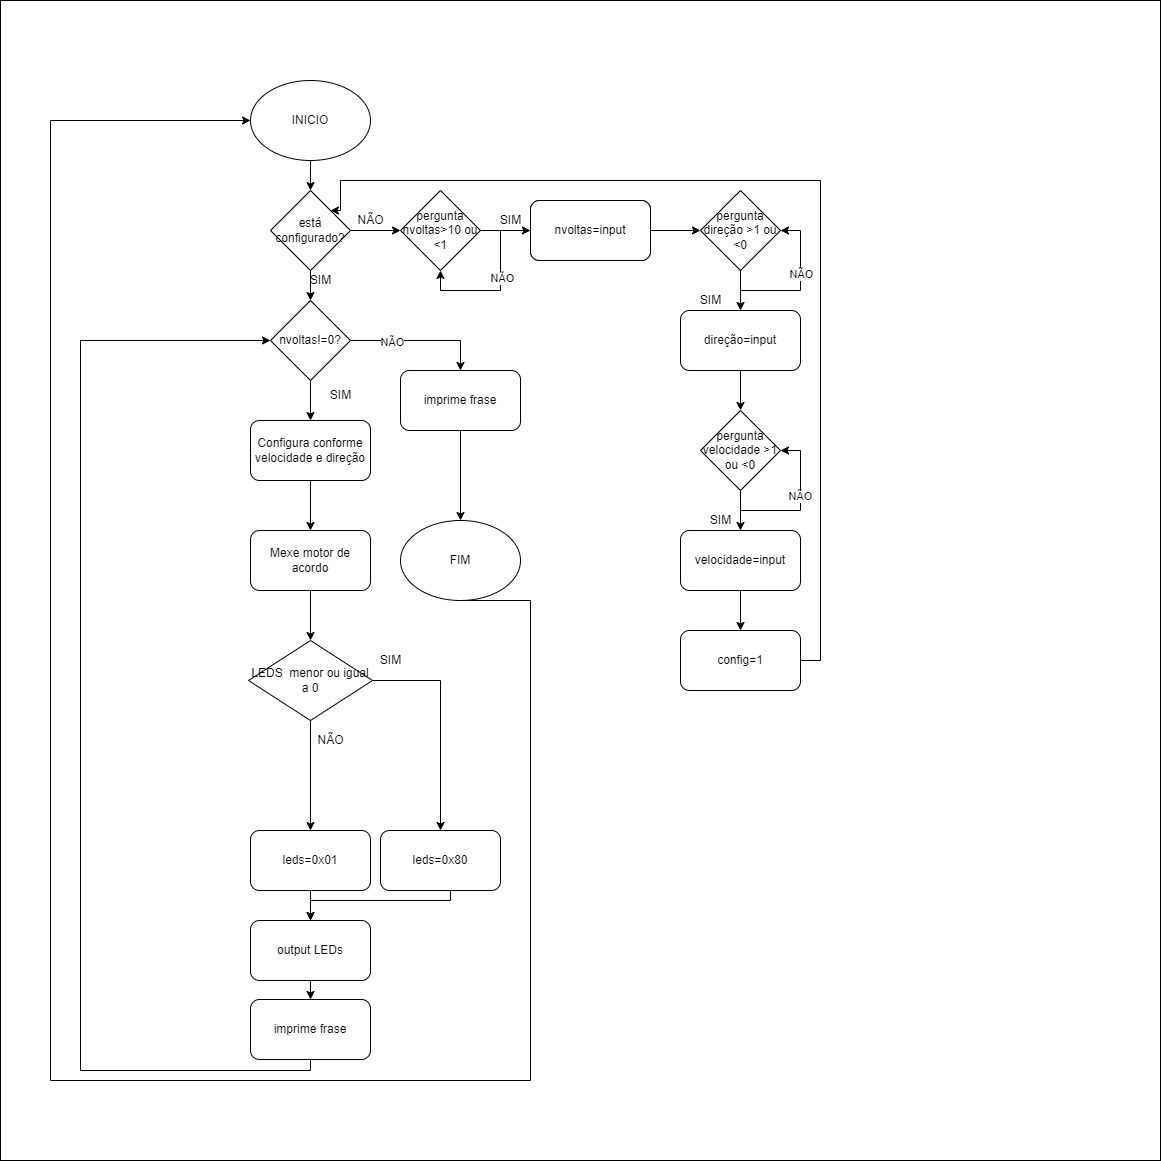

The diagram above was exported from draw.io. Its source (the exported page's mxGraphModel, read from the mxfile embedded in the PNG):
<mxGraphModel dx="1120" dy="452" grid="1" gridSize="10" guides="1" tooltips="1" connect="1" arrows="1" fold="1" page="1" pageScale="1" pageWidth="827" pageHeight="1169" math="0" shadow="0">
  <root>
    <mxCell id="0" />
    <mxCell id="1" parent="0" />
    <mxCell id="YcmnXdj_9-1ylOFjsYsU-19" value="" style="whiteSpace=wrap;html=1;aspect=fixed;" vertex="1" parent="1">
      <mxGeometry x="110" y="110" width="1160" height="1160" as="geometry" />
    </mxCell>
    <mxCell id="dO_GSBcwK1v1Se-ViI6X-27" style="edgeStyle=orthogonalEdgeStyle;rounded=0;orthogonalLoop=1;jettySize=auto;html=1;exitX=0.5;exitY=1;exitDx=0;exitDy=0;entryX=0.5;entryY=0;entryDx=0;entryDy=0;" parent="1" source="dO_GSBcwK1v1Se-ViI6X-4" target="dO_GSBcwK1v1Se-ViI6X-6" edge="1">
      <mxGeometry relative="1" as="geometry" />
    </mxCell>
    <mxCell id="dO_GSBcwK1v1Se-ViI6X-28" style="edgeStyle=orthogonalEdgeStyle;rounded=0;orthogonalLoop=1;jettySize=auto;html=1;exitX=1;exitY=0.5;exitDx=0;exitDy=0;entryX=0;entryY=0.5;entryDx=0;entryDy=0;" parent="1" source="dO_GSBcwK1v1Se-ViI6X-4" target="dO_GSBcwK1v1Se-ViI6X-15" edge="1">
      <mxGeometry relative="1" as="geometry" />
    </mxCell>
    <mxCell id="dO_GSBcwK1v1Se-ViI6X-4" value="está configurado?" style="rhombus;whiteSpace=wrap;html=1;" parent="1" vertex="1">
      <mxGeometry x="380" y="300" width="80" height="80" as="geometry" />
    </mxCell>
    <mxCell id="dO_GSBcwK1v1Se-ViI6X-25" style="edgeStyle=orthogonalEdgeStyle;rounded=0;orthogonalLoop=1;jettySize=auto;html=1;exitX=1;exitY=0.5;exitDx=0;exitDy=0;entryX=0.5;entryY=0;entryDx=0;entryDy=0;" parent="1" source="dO_GSBcwK1v1Se-ViI6X-6" target="dO_GSBcwK1v1Se-ViI6X-13" edge="1">
      <mxGeometry relative="1" as="geometry" />
    </mxCell>
    <mxCell id="dO_GSBcwK1v1Se-ViI6X-50" value="NÃO" style="edgeLabel;html=1;align=center;verticalAlign=middle;resizable=0;points=[];" parent="dO_GSBcwK1v1Se-ViI6X-25" connectable="0" vertex="1">
      <mxGeometry x="-0.4143" y="-1" relative="1" as="geometry">
        <mxPoint as="offset" />
      </mxGeometry>
    </mxCell>
    <mxCell id="dO_GSBcwK1v1Se-ViI6X-26" style="edgeStyle=orthogonalEdgeStyle;rounded=0;orthogonalLoop=1;jettySize=auto;html=1;exitX=0.5;exitY=1;exitDx=0;exitDy=0;entryX=0.5;entryY=0;entryDx=0;entryDy=0;" parent="1" source="dO_GSBcwK1v1Se-ViI6X-6" target="dO_GSBcwK1v1Se-ViI6X-9" edge="1">
      <mxGeometry relative="1" as="geometry">
        <mxPoint x="420" y="520" as="targetPoint" />
      </mxGeometry>
    </mxCell>
    <mxCell id="dO_GSBcwK1v1Se-ViI6X-6" value="nvoltas!=0?" style="rhombus;whiteSpace=wrap;html=1;" parent="1" vertex="1">
      <mxGeometry x="380" y="410" width="80" height="80" as="geometry" />
    </mxCell>
    <mxCell id="dO_GSBcwK1v1Se-ViI6X-36" style="edgeStyle=orthogonalEdgeStyle;rounded=0;orthogonalLoop=1;jettySize=auto;html=1;exitX=0.5;exitY=1;exitDx=0;exitDy=0;entryX=0.5;entryY=0;entryDx=0;entryDy=0;" parent="1" source="dO_GSBcwK1v1Se-ViI6X-8" target="dO_GSBcwK1v1Se-ViI6X-4" edge="1">
      <mxGeometry relative="1" as="geometry" />
    </mxCell>
    <mxCell id="dO_GSBcwK1v1Se-ViI6X-8" value="INICIO" style="ellipse;whiteSpace=wrap;html=1;" parent="1" vertex="1">
      <mxGeometry x="360" y="190" width="120" height="80" as="geometry" />
    </mxCell>
    <mxCell id="dO_GSBcwK1v1Se-ViI6X-42" style="edgeStyle=orthogonalEdgeStyle;rounded=0;orthogonalLoop=1;jettySize=auto;html=1;exitX=0.5;exitY=1;exitDx=0;exitDy=0;entryX=0.5;entryY=0;entryDx=0;entryDy=0;" parent="1" source="dO_GSBcwK1v1Se-ViI6X-9" target="YcmnXdj_9-1ylOFjsYsU-11" edge="1">
      <mxGeometry relative="1" as="geometry">
        <mxPoint x="420" y="830" as="targetPoint" />
      </mxGeometry>
    </mxCell>
    <mxCell id="dO_GSBcwK1v1Se-ViI6X-9" value="Configura conforme velocidade e direção" style="rounded=1;whiteSpace=wrap;html=1;" parent="1" vertex="1">
      <mxGeometry x="360" y="530" width="120" height="60" as="geometry" />
    </mxCell>
    <mxCell id="dO_GSBcwK1v1Se-ViI6X-45" style="edgeStyle=orthogonalEdgeStyle;rounded=0;orthogonalLoop=1;jettySize=auto;html=1;exitX=0.5;exitY=1;exitDx=0;exitDy=0;entryX=0.5;entryY=0;entryDx=0;entryDy=0;" parent="1" source="dO_GSBcwK1v1Se-ViI6X-10" target="dO_GSBcwK1v1Se-ViI6X-24" edge="1">
      <mxGeometry relative="1" as="geometry" />
    </mxCell>
    <mxCell id="dO_GSBcwK1v1Se-ViI6X-10" value="output LEDs" style="rounded=1;whiteSpace=wrap;html=1;" parent="1" vertex="1">
      <mxGeometry x="360" y="1030" width="120" height="60" as="geometry" />
    </mxCell>
    <mxCell id="dO_GSBcwK1v1Se-ViI6X-12" value="" style="rounded=1;whiteSpace=wrap;html=1;" parent="1" vertex="1">
      <mxGeometry x="640" y="310" width="120" height="60" as="geometry" />
    </mxCell>
    <mxCell id="dO_GSBcwK1v1Se-ViI6X-39" style="edgeStyle=orthogonalEdgeStyle;rounded=0;orthogonalLoop=1;jettySize=auto;html=1;exitX=0.5;exitY=1;exitDx=0;exitDy=0;entryX=0.5;entryY=0;entryDx=0;entryDy=0;" parent="1" source="dO_GSBcwK1v1Se-ViI6X-13" target="dO_GSBcwK1v1Se-ViI6X-22" edge="1">
      <mxGeometry relative="1" as="geometry" />
    </mxCell>
    <mxCell id="dO_GSBcwK1v1Se-ViI6X-13" value="imprime frase" style="rounded=1;whiteSpace=wrap;html=1;" parent="1" vertex="1">
      <mxGeometry x="510" y="480" width="120" height="60" as="geometry" />
    </mxCell>
    <mxCell id="dO_GSBcwK1v1Se-ViI6X-31" style="edgeStyle=orthogonalEdgeStyle;rounded=0;orthogonalLoop=1;jettySize=auto;html=1;exitX=0.5;exitY=1;exitDx=0;exitDy=0;entryX=0.5;entryY=0;entryDx=0;entryDy=0;" parent="1" source="dO_GSBcwK1v1Se-ViI6X-14" target="dO_GSBcwK1v1Se-ViI6X-17" edge="1">
      <mxGeometry relative="1" as="geometry" />
    </mxCell>
    <mxCell id="dO_GSBcwK1v1Se-ViI6X-14" value="pergunta direção &amp;gt;1 ou &amp;lt;0" style="rhombus;whiteSpace=wrap;html=1;" parent="1" vertex="1">
      <mxGeometry x="810" y="300" width="80" height="80" as="geometry" />
    </mxCell>
    <mxCell id="dO_GSBcwK1v1Se-ViI6X-29" style="edgeStyle=orthogonalEdgeStyle;rounded=0;orthogonalLoop=1;jettySize=auto;html=1;exitX=1;exitY=0.5;exitDx=0;exitDy=0;entryX=0;entryY=0.5;entryDx=0;entryDy=0;" parent="1" source="dO_GSBcwK1v1Se-ViI6X-15" target="dO_GSBcwK1v1Se-ViI6X-16" edge="1">
      <mxGeometry relative="1" as="geometry" />
    </mxCell>
    <mxCell id="dO_GSBcwK1v1Se-ViI6X-15" value="pergunta nvoltas&amp;gt;10 ou &amp;lt;1" style="rhombus;whiteSpace=wrap;html=1;" parent="1" vertex="1">
      <mxGeometry x="510" y="300" width="80" height="80" as="geometry" />
    </mxCell>
    <mxCell id="dO_GSBcwK1v1Se-ViI6X-30" style="edgeStyle=orthogonalEdgeStyle;rounded=0;orthogonalLoop=1;jettySize=auto;html=1;exitX=1;exitY=0.5;exitDx=0;exitDy=0;entryX=0;entryY=0.5;entryDx=0;entryDy=0;" parent="1" source="dO_GSBcwK1v1Se-ViI6X-16" target="dO_GSBcwK1v1Se-ViI6X-14" edge="1">
      <mxGeometry relative="1" as="geometry" />
    </mxCell>
    <mxCell id="dO_GSBcwK1v1Se-ViI6X-16" value="nvoltas=input" style="rounded=1;whiteSpace=wrap;html=1;" parent="1" vertex="1">
      <mxGeometry x="640" y="310" width="120" height="60" as="geometry" />
    </mxCell>
    <mxCell id="dO_GSBcwK1v1Se-ViI6X-32" style="edgeStyle=orthogonalEdgeStyle;rounded=0;orthogonalLoop=1;jettySize=auto;html=1;exitX=0.5;exitY=1;exitDx=0;exitDy=0;entryX=0.5;entryY=0;entryDx=0;entryDy=0;" parent="1" source="dO_GSBcwK1v1Se-ViI6X-17" target="dO_GSBcwK1v1Se-ViI6X-18" edge="1">
      <mxGeometry relative="1" as="geometry" />
    </mxCell>
    <mxCell id="dO_GSBcwK1v1Se-ViI6X-17" value="direção=input" style="rounded=1;whiteSpace=wrap;html=1;" parent="1" vertex="1">
      <mxGeometry x="790" y="420" width="120" height="60" as="geometry" />
    </mxCell>
    <mxCell id="dO_GSBcwK1v1Se-ViI6X-33" style="edgeStyle=orthogonalEdgeStyle;rounded=0;orthogonalLoop=1;jettySize=auto;html=1;exitX=0.5;exitY=1;exitDx=0;exitDy=0;entryX=0.5;entryY=0;entryDx=0;entryDy=0;" parent="1" source="dO_GSBcwK1v1Se-ViI6X-18" target="dO_GSBcwK1v1Se-ViI6X-19" edge="1">
      <mxGeometry relative="1" as="geometry" />
    </mxCell>
    <mxCell id="dO_GSBcwK1v1Se-ViI6X-18" value="pergunta velocidade &amp;gt;1 ou &amp;lt;0" style="rhombus;whiteSpace=wrap;html=1;" parent="1" vertex="1">
      <mxGeometry x="810" y="520" width="80" height="80" as="geometry" />
    </mxCell>
    <mxCell id="dO_GSBcwK1v1Se-ViI6X-34" style="edgeStyle=orthogonalEdgeStyle;rounded=0;orthogonalLoop=1;jettySize=auto;html=1;exitX=0.5;exitY=1;exitDx=0;exitDy=0;entryX=0.5;entryY=0;entryDx=0;entryDy=0;" parent="1" source="dO_GSBcwK1v1Se-ViI6X-19" target="dO_GSBcwK1v1Se-ViI6X-21" edge="1">
      <mxGeometry relative="1" as="geometry" />
    </mxCell>
    <mxCell id="dO_GSBcwK1v1Se-ViI6X-19" value="velocidade=input" style="rounded=1;whiteSpace=wrap;html=1;" parent="1" vertex="1">
      <mxGeometry x="790" y="640" width="120" height="60" as="geometry" />
    </mxCell>
    <mxCell id="dO_GSBcwK1v1Se-ViI6X-35" style="edgeStyle=orthogonalEdgeStyle;rounded=0;orthogonalLoop=1;jettySize=auto;html=1;exitX=1;exitY=0.5;exitDx=0;exitDy=0;entryX=1;entryY=0;entryDx=0;entryDy=0;" parent="1" source="dO_GSBcwK1v1Se-ViI6X-21" target="dO_GSBcwK1v1Se-ViI6X-4" edge="1">
      <mxGeometry relative="1" as="geometry">
        <mxPoint x="710" y="280" as="targetPoint" />
        <Array as="points">
          <mxPoint x="930" y="770" />
          <mxPoint x="930" y="290" />
          <mxPoint x="450" y="290" />
          <mxPoint x="450" y="320" />
        </Array>
      </mxGeometry>
    </mxCell>
    <mxCell id="dO_GSBcwK1v1Se-ViI6X-21" value="config=1" style="rounded=1;whiteSpace=wrap;html=1;" parent="1" vertex="1">
      <mxGeometry x="790" y="740" width="120" height="60" as="geometry" />
    </mxCell>
    <mxCell id="dO_GSBcwK1v1Se-ViI6X-40" style="edgeStyle=orthogonalEdgeStyle;rounded=0;orthogonalLoop=1;jettySize=auto;html=1;exitX=0.5;exitY=1;exitDx=0;exitDy=0;entryX=0;entryY=0.5;entryDx=0;entryDy=0;" parent="1" source="dO_GSBcwK1v1Se-ViI6X-22" target="dO_GSBcwK1v1Se-ViI6X-8" edge="1">
      <mxGeometry relative="1" as="geometry">
        <Array as="points">
          <mxPoint x="640" y="710" />
          <mxPoint x="640" y="1190" />
          <mxPoint x="160" y="1190" />
          <mxPoint x="160" y="230" />
        </Array>
      </mxGeometry>
    </mxCell>
    <mxCell id="dO_GSBcwK1v1Se-ViI6X-22" value="FIM" style="ellipse;whiteSpace=wrap;html=1;" parent="1" vertex="1">
      <mxGeometry x="510" y="630" width="120" height="80" as="geometry" />
    </mxCell>
    <mxCell id="FIrzbm3FTcBSTgX66G6O-1" style="edgeStyle=orthogonalEdgeStyle;rounded=0;orthogonalLoop=1;jettySize=auto;html=1;exitX=0.5;exitY=1;exitDx=0;exitDy=0;entryX=0;entryY=0.5;entryDx=0;entryDy=0;" parent="1" source="dO_GSBcwK1v1Se-ViI6X-24" target="dO_GSBcwK1v1Se-ViI6X-6" edge="1">
      <mxGeometry relative="1" as="geometry">
        <mxPoint x="200" y="570" as="targetPoint" />
        <Array as="points">
          <mxPoint x="420" y="1180" />
          <mxPoint x="190" y="1180" />
          <mxPoint x="190" y="450" />
        </Array>
      </mxGeometry>
    </mxCell>
    <mxCell id="dO_GSBcwK1v1Se-ViI6X-24" value="imprime frase" style="rounded=1;whiteSpace=wrap;html=1;" parent="1" vertex="1">
      <mxGeometry x="360" y="1109" width="120" height="60" as="geometry" />
    </mxCell>
    <mxCell id="dO_GSBcwK1v1Se-ViI6X-47" style="edgeStyle=orthogonalEdgeStyle;rounded=0;orthogonalLoop=1;jettySize=auto;html=1;exitX=1;exitY=0.5;exitDx=0;exitDy=0;entryX=0.5;entryY=1;entryDx=0;entryDy=0;" parent="1" source="dO_GSBcwK1v1Se-ViI6X-15" target="dO_GSBcwK1v1Se-ViI6X-15" edge="1">
      <mxGeometry relative="1" as="geometry" />
    </mxCell>
    <mxCell id="dO_GSBcwK1v1Se-ViI6X-52" value="NÃO" style="edgeLabel;html=1;align=center;verticalAlign=middle;resizable=0;points=[];" parent="dO_GSBcwK1v1Se-ViI6X-47" connectable="0" vertex="1">
      <mxGeometry x="-0.1625" y="1" relative="1" as="geometry">
        <mxPoint as="offset" />
      </mxGeometry>
    </mxCell>
    <mxCell id="dO_GSBcwK1v1Se-ViI6X-48" style="edgeStyle=orthogonalEdgeStyle;rounded=0;orthogonalLoop=1;jettySize=auto;html=1;exitX=0.5;exitY=1;exitDx=0;exitDy=0;entryX=1;entryY=0.5;entryDx=0;entryDy=0;" parent="1" source="dO_GSBcwK1v1Se-ViI6X-14" target="dO_GSBcwK1v1Se-ViI6X-14" edge="1">
      <mxGeometry relative="1" as="geometry" />
    </mxCell>
    <mxCell id="dO_GSBcwK1v1Se-ViI6X-55" value="NÃO" style="edgeLabel;html=1;align=center;verticalAlign=middle;resizable=0;points=[];" parent="dO_GSBcwK1v1Se-ViI6X-48" connectable="0" vertex="1">
      <mxGeometry x="0.2125" relative="1" as="geometry">
        <mxPoint as="offset" />
      </mxGeometry>
    </mxCell>
    <mxCell id="dO_GSBcwK1v1Se-ViI6X-49" style="edgeStyle=orthogonalEdgeStyle;rounded=0;orthogonalLoop=1;jettySize=auto;html=1;exitX=0.5;exitY=1;exitDx=0;exitDy=0;entryX=1;entryY=0.5;entryDx=0;entryDy=0;" parent="1" source="dO_GSBcwK1v1Se-ViI6X-18" target="dO_GSBcwK1v1Se-ViI6X-18" edge="1">
      <mxGeometry relative="1" as="geometry" />
    </mxCell>
    <mxCell id="dO_GSBcwK1v1Se-ViI6X-57" value="NÃO" style="edgeLabel;html=1;align=center;verticalAlign=middle;resizable=0;points=[];" parent="dO_GSBcwK1v1Se-ViI6X-49" connectable="0" vertex="1">
      <mxGeometry x="0.1875" y="1" relative="1" as="geometry">
        <mxPoint as="offset" />
      </mxGeometry>
    </mxCell>
    <mxCell id="dO_GSBcwK1v1Se-ViI6X-51" value="SIM" style="text;html=1;align=center;verticalAlign=middle;resizable=0;points=[];autosize=1;strokeColor=none;fillColor=none;" parent="1" vertex="1">
      <mxGeometry x="430" y="490" width="40" height="30" as="geometry" />
    </mxCell>
    <mxCell id="dO_GSBcwK1v1Se-ViI6X-53" value="SIM" style="text;html=1;align=center;verticalAlign=middle;resizable=0;points=[];autosize=1;strokeColor=none;fillColor=none;" parent="1" vertex="1">
      <mxGeometry x="600" y="315" width="40" height="30" as="geometry" />
    </mxCell>
    <mxCell id="dO_GSBcwK1v1Se-ViI6X-54" value="SIM" style="text;html=1;align=center;verticalAlign=middle;resizable=0;points=[];autosize=1;strokeColor=none;fillColor=none;" parent="1" vertex="1">
      <mxGeometry x="800" y="395" width="40" height="30" as="geometry" />
    </mxCell>
    <mxCell id="dO_GSBcwK1v1Se-ViI6X-56" value="SIM" style="text;html=1;align=center;verticalAlign=middle;resizable=0;points=[];autosize=1;strokeColor=none;fillColor=none;" parent="1" vertex="1">
      <mxGeometry x="810" y="615" width="40" height="30" as="geometry" />
    </mxCell>
    <mxCell id="FIrzbm3FTcBSTgX66G6O-2" value="SIM" style="text;html=1;align=center;verticalAlign=middle;resizable=0;points=[];autosize=1;strokeColor=none;fillColor=none;" parent="1" vertex="1">
      <mxGeometry x="410" y="375" width="40" height="30" as="geometry" />
    </mxCell>
    <mxCell id="FIrzbm3FTcBSTgX66G6O-3" value="NÃO" style="text;html=1;align=center;verticalAlign=middle;resizable=0;points=[];autosize=1;strokeColor=none;fillColor=none;" parent="1" vertex="1">
      <mxGeometry x="455" y="315" width="50" height="30" as="geometry" />
    </mxCell>
    <mxCell id="NGmxyrRMRcwVz3E_vx_O-6" style="edgeStyle=orthogonalEdgeStyle;rounded=0;orthogonalLoop=1;jettySize=auto;html=1;exitX=0.5;exitY=1;exitDx=0;exitDy=0;entryX=0.5;entryY=0;entryDx=0;entryDy=0;" parent="1" source="NGmxyrRMRcwVz3E_vx_O-5" target="dO_GSBcwK1v1Se-ViI6X-10" edge="1">
      <mxGeometry relative="1" as="geometry">
        <Array as="points">
          <mxPoint x="560" y="1010" />
          <mxPoint x="420" y="1010" />
        </Array>
      </mxGeometry>
    </mxCell>
    <mxCell id="NGmxyrRMRcwVz3E_vx_O-5" value="leds=0x80" style="rounded=1;whiteSpace=wrap;html=1;" parent="1" vertex="1">
      <mxGeometry x="490" y="940" width="120" height="60" as="geometry" />
    </mxCell>
    <mxCell id="YcmnXdj_9-1ylOFjsYsU-4" style="edgeStyle=orthogonalEdgeStyle;rounded=0;orthogonalLoop=1;jettySize=auto;html=1;exitX=0.5;exitY=1;exitDx=0;exitDy=0;entryX=0.5;entryY=0;entryDx=0;entryDy=0;" edge="1" parent="1" source="YcmnXdj_9-1ylOFjsYsU-1" target="dO_GSBcwK1v1Se-ViI6X-10">
      <mxGeometry relative="1" as="geometry" />
    </mxCell>
    <mxCell id="YcmnXdj_9-1ylOFjsYsU-1" value="leds=0x01" style="rounded=1;whiteSpace=wrap;html=1;" vertex="1" parent="1">
      <mxGeometry x="360" y="940" width="120" height="60" as="geometry" />
    </mxCell>
    <mxCell id="YcmnXdj_9-1ylOFjsYsU-14" style="edgeStyle=orthogonalEdgeStyle;rounded=0;orthogonalLoop=1;jettySize=auto;html=1;exitX=0.5;exitY=1;exitDx=0;exitDy=0;" edge="1" parent="1" source="YcmnXdj_9-1ylOFjsYsU-11" target="YcmnXdj_9-1ylOFjsYsU-13">
      <mxGeometry relative="1" as="geometry" />
    </mxCell>
    <mxCell id="YcmnXdj_9-1ylOFjsYsU-11" value="Mexe motor de acordo" style="rounded=1;whiteSpace=wrap;html=1;" vertex="1" parent="1">
      <mxGeometry x="360" y="640" width="120" height="60" as="geometry" />
    </mxCell>
    <mxCell id="YcmnXdj_9-1ylOFjsYsU-15" style="edgeStyle=orthogonalEdgeStyle;rounded=0;orthogonalLoop=1;jettySize=auto;html=1;exitX=1;exitY=0.5;exitDx=0;exitDy=0;" edge="1" parent="1" source="YcmnXdj_9-1ylOFjsYsU-13" target="NGmxyrRMRcwVz3E_vx_O-5">
      <mxGeometry relative="1" as="geometry" />
    </mxCell>
    <mxCell id="YcmnXdj_9-1ylOFjsYsU-17" style="edgeStyle=orthogonalEdgeStyle;rounded=0;orthogonalLoop=1;jettySize=auto;html=1;exitX=0.5;exitY=1;exitDx=0;exitDy=0;entryX=0.5;entryY=0;entryDx=0;entryDy=0;" edge="1" parent="1" source="YcmnXdj_9-1ylOFjsYsU-13" target="YcmnXdj_9-1ylOFjsYsU-1">
      <mxGeometry relative="1" as="geometry" />
    </mxCell>
    <mxCell id="YcmnXdj_9-1ylOFjsYsU-13" value="LEDS&amp;nbsp; menor ou igual a 0" style="rhombus;whiteSpace=wrap;html=1;" vertex="1" parent="1">
      <mxGeometry x="358" y="750" width="124" height="80" as="geometry" />
    </mxCell>
    <mxCell id="YcmnXdj_9-1ylOFjsYsU-16" value="SIM" style="text;html=1;align=center;verticalAlign=middle;resizable=0;points=[];autosize=1;strokeColor=none;fillColor=none;" vertex="1" parent="1">
      <mxGeometry x="480" y="755" width="40" height="30" as="geometry" />
    </mxCell>
    <mxCell id="YcmnXdj_9-1ylOFjsYsU-18" value="NÃO" style="text;html=1;align=center;verticalAlign=middle;resizable=0;points=[];autosize=1;strokeColor=none;fillColor=none;" vertex="1" parent="1">
      <mxGeometry x="415" y="835" width="50" height="30" as="geometry" />
    </mxCell>
  </root>
</mxGraphModel>